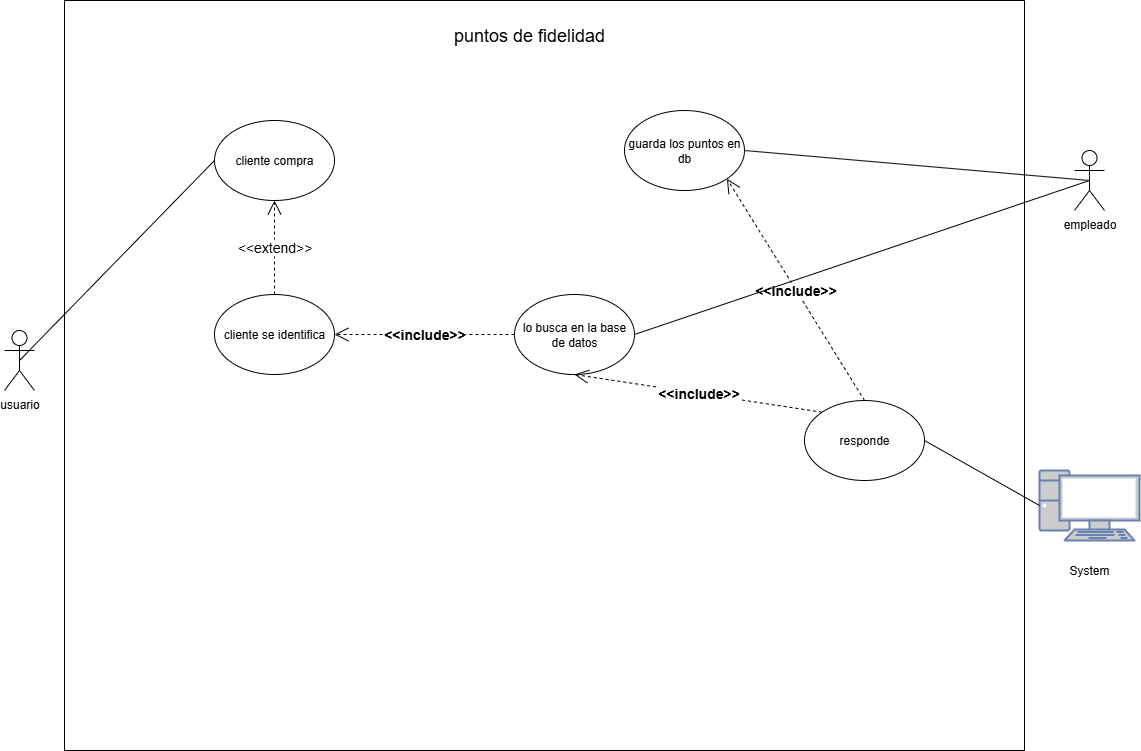

The diagram above was exported from draw.io. Its source (the exported page's mxGraphModel, read from the mxfile embedded in the PNG):
<mxGraphModel dx="1426" dy="791" grid="1" gridSize="10" guides="1" tooltips="1" connect="1" arrows="1" fold="1" page="1" pageScale="1" pageWidth="1169" pageHeight="827" math="0" shadow="0">
  <root>
    <mxCell id="0" />
    <mxCell id="1" parent="0" />
    <mxCell id="ZoXo5kyAzsHdvYon4ocy-2" value="" style="swimlane;startSize=0;" parent="1" vertex="1">
      <mxGeometry x="80" y="40" width="960" height="750" as="geometry">
        <mxRectangle x="80" y="40" width="50" height="40" as="alternateBounds" />
      </mxGeometry>
    </mxCell>
    <mxCell id="ZoXo5kyAzsHdvYon4ocy-48" value="puntos de fidelidad" style="text;html=1;align=center;verticalAlign=middle;whiteSpace=wrap;rounded=0;fontSize=18;" parent="ZoXo5kyAzsHdvYon4ocy-2" vertex="1">
      <mxGeometry x="350" width="230" height="70" as="geometry" />
    </mxCell>
    <mxCell id="Tmy9XAIPpuOfMzkUHgec-2" value="cliente se identifica" style="ellipse;whiteSpace=wrap;html=1;" vertex="1" parent="ZoXo5kyAzsHdvYon4ocy-2">
      <mxGeometry x="150" y="294" width="120" height="80" as="geometry" />
    </mxCell>
    <mxCell id="Tmy9XAIPpuOfMzkUHgec-3" value="lo busca en la base de datos" style="ellipse;whiteSpace=wrap;html=1;" vertex="1" parent="ZoXo5kyAzsHdvYon4ocy-2">
      <mxGeometry x="450" y="294" width="120" height="80" as="geometry" />
    </mxCell>
    <mxCell id="Tmy9XAIPpuOfMzkUHgec-4" value="responde" style="ellipse;whiteSpace=wrap;html=1;" vertex="1" parent="ZoXo5kyAzsHdvYon4ocy-2">
      <mxGeometry x="740" y="400" width="120" height="80" as="geometry" />
    </mxCell>
    <mxCell id="Tmy9XAIPpuOfMzkUHgec-5" value="&amp;lt;&amp;lt;include&amp;gt;&amp;gt;" style="endArrow=open;endSize=12;dashed=1;html=1;rounded=0;strokeWidth=1;fontSize=14;exitX=0;exitY=0;exitDx=0;exitDy=0;entryX=0.5;entryY=1;entryDx=0;entryDy=0;fontStyle=1" edge="1" parent="ZoXo5kyAzsHdvYon4ocy-2" source="Tmy9XAIPpuOfMzkUHgec-4" target="Tmy9XAIPpuOfMzkUHgec-3">
      <mxGeometry width="160" relative="1" as="geometry">
        <mxPoint x="410" y="390" as="sourcePoint" />
        <mxPoint x="600" y="350" as="targetPoint" />
      </mxGeometry>
    </mxCell>
    <mxCell id="Tmy9XAIPpuOfMzkUHgec-6" value="&amp;lt;&amp;lt;include&amp;gt;&amp;gt;" style="endArrow=open;endSize=12;dashed=1;html=1;rounded=0;strokeWidth=1;fontSize=14;exitX=0;exitY=0.5;exitDx=0;exitDy=0;entryX=1;entryY=0.5;entryDx=0;entryDy=0;fontStyle=1" edge="1" parent="ZoXo5kyAzsHdvYon4ocy-2" source="Tmy9XAIPpuOfMzkUHgec-3" target="Tmy9XAIPpuOfMzkUHgec-2">
      <mxGeometry width="160" relative="1" as="geometry">
        <mxPoint x="410" y="390" as="sourcePoint" />
        <mxPoint x="600" y="350" as="targetPoint" />
      </mxGeometry>
    </mxCell>
    <mxCell id="Tmy9XAIPpuOfMzkUHgec-7" value="guarda los puntos en db" style="ellipse;whiteSpace=wrap;html=1;" vertex="1" parent="ZoXo5kyAzsHdvYon4ocy-2">
      <mxGeometry x="560" y="110" width="120" height="80" as="geometry" />
    </mxCell>
    <mxCell id="Tmy9XAIPpuOfMzkUHgec-9" value="&amp;lt;&amp;lt;include&amp;gt;&amp;gt;" style="endArrow=open;endSize=12;dashed=1;html=1;rounded=0;strokeWidth=1;fontSize=14;exitX=0.5;exitY=0;exitDx=0;exitDy=0;entryX=1;entryY=1;entryDx=0;entryDy=0;fontStyle=1" edge="1" parent="ZoXo5kyAzsHdvYon4ocy-2" source="Tmy9XAIPpuOfMzkUHgec-4" target="Tmy9XAIPpuOfMzkUHgec-7">
      <mxGeometry width="160" relative="1" as="geometry">
        <mxPoint x="410" y="390" as="sourcePoint" />
        <mxPoint x="600" y="350" as="targetPoint" />
      </mxGeometry>
    </mxCell>
    <mxCell id="Tmy9XAIPpuOfMzkUHgec-10" value="cliente compra" style="ellipse;whiteSpace=wrap;html=1;" vertex="1" parent="ZoXo5kyAzsHdvYon4ocy-2">
      <mxGeometry x="150" y="120" width="120" height="80" as="geometry" />
    </mxCell>
    <mxCell id="Tmy9XAIPpuOfMzkUHgec-11" value="&amp;lt;&amp;lt;extend&amp;gt;&amp;gt;" style="endArrow=open;endSize=12;dashed=1;html=1;rounded=0;strokeWidth=1;fontSize=14;exitX=0.5;exitY=0;exitDx=0;exitDy=0;entryX=0.5;entryY=1;entryDx=0;entryDy=0;" edge="1" parent="ZoXo5kyAzsHdvYon4ocy-2" source="Tmy9XAIPpuOfMzkUHgec-2" target="Tmy9XAIPpuOfMzkUHgec-10">
      <mxGeometry x="0.0039" width="160" relative="1" as="geometry">
        <mxPoint x="430" y="410" as="sourcePoint" />
        <mxPoint x="580" y="330" as="targetPoint" />
        <mxPoint as="offset" />
      </mxGeometry>
    </mxCell>
    <mxCell id="ZoXo5kyAzsHdvYon4ocy-3" value="usuario" style="shape=umlActor;verticalLabelPosition=bottom;verticalAlign=top;html=1;" parent="1" vertex="1">
      <mxGeometry x="20" y="370" width="30" height="60" as="geometry" />
    </mxCell>
    <mxCell id="ZoXo5kyAzsHdvYon4ocy-82" value="" style="fontColor=#0066CC;verticalAlign=top;verticalLabelPosition=bottom;labelPosition=center;align=center;html=1;outlineConnect=0;fillColor=#CCCCCC;strokeColor=#6881B3;gradientColor=none;gradientDirection=north;strokeWidth=2;shape=mxgraph.networks.pc;" parent="1" vertex="1">
      <mxGeometry x="1055" y="510" width="100" height="70" as="geometry" />
    </mxCell>
    <mxCell id="ZoXo5kyAzsHdvYon4ocy-83" value="System" style="text;html=1;align=center;verticalAlign=middle;whiteSpace=wrap;rounded=0;" parent="1" vertex="1">
      <mxGeometry x="1075" y="595" width="60" height="30" as="geometry" />
    </mxCell>
    <mxCell id="x_9J94a8L7yGmmgBpmEp-5" value="" style="endArrow=none;html=1;rounded=0;fontSize=12;startSize=8;endSize=8;curved=1;exitX=0.5;exitY=0.5;exitDx=0;exitDy=0;exitPerimeter=0;entryX=0;entryY=0.5;entryDx=0;entryDy=0;" parent="1" source="ZoXo5kyAzsHdvYon4ocy-3" target="Tmy9XAIPpuOfMzkUHgec-10" edge="1">
      <mxGeometry width="50" height="50" relative="1" as="geometry">
        <mxPoint x="560" y="460" as="sourcePoint" />
        <mxPoint x="170" y="290" as="targetPoint" />
      </mxGeometry>
    </mxCell>
    <mxCell id="x_9J94a8L7yGmmgBpmEp-36" value="" style="endArrow=none;html=1;rounded=0;fontSize=12;startSize=8;endSize=8;curved=1;exitX=0;exitY=0.5;exitDx=0;exitDy=0;exitPerimeter=0;entryX=1;entryY=0.5;entryDx=0;entryDy=0;" parent="1" source="ZoXo5kyAzsHdvYon4ocy-82" target="Tmy9XAIPpuOfMzkUHgec-4" edge="1">
      <mxGeometry width="50" height="50" relative="1" as="geometry">
        <mxPoint x="560" y="440" as="sourcePoint" />
        <mxPoint x="903.2820117735141" y="696.7179882264859" as="targetPoint" />
      </mxGeometry>
    </mxCell>
    <mxCell id="x_9J94a8L7yGmmgBpmEp-54" value="empleado" style="shape=umlActor;verticalLabelPosition=bottom;verticalAlign=top;html=1;outlineConnect=0;" parent="1" vertex="1">
      <mxGeometry x="1090" y="190" width="30" height="60" as="geometry" />
    </mxCell>
    <mxCell id="x_9J94a8L7yGmmgBpmEp-58" value="" style="endArrow=none;html=1;rounded=0;fontSize=12;startSize=8;endSize=8;curved=1;entryX=0.5;entryY=0.5;entryDx=0;entryDy=0;entryPerimeter=0;exitX=1;exitY=0.5;exitDx=0;exitDy=0;" parent="1" source="Tmy9XAIPpuOfMzkUHgec-3" target="x_9J94a8L7yGmmgBpmEp-54" edge="1">
      <mxGeometry width="50" height="50" relative="1" as="geometry">
        <mxPoint x="1000" y="100" as="sourcePoint" />
        <mxPoint x="620" y="380" as="targetPoint" />
      </mxGeometry>
    </mxCell>
    <mxCell id="Tmy9XAIPpuOfMzkUHgec-8" value="" style="endArrow=none;html=1;rounded=0;entryX=1;entryY=0.5;entryDx=0;entryDy=0;exitX=0.5;exitY=0.5;exitDx=0;exitDy=0;exitPerimeter=0;" edge="1" parent="1" source="x_9J94a8L7yGmmgBpmEp-54" target="Tmy9XAIPpuOfMzkUHgec-7">
      <mxGeometry width="50" height="50" relative="1" as="geometry">
        <mxPoint x="560" y="430" as="sourcePoint" />
        <mxPoint x="610" y="380" as="targetPoint" />
      </mxGeometry>
    </mxCell>
  </root>
</mxGraphModel>